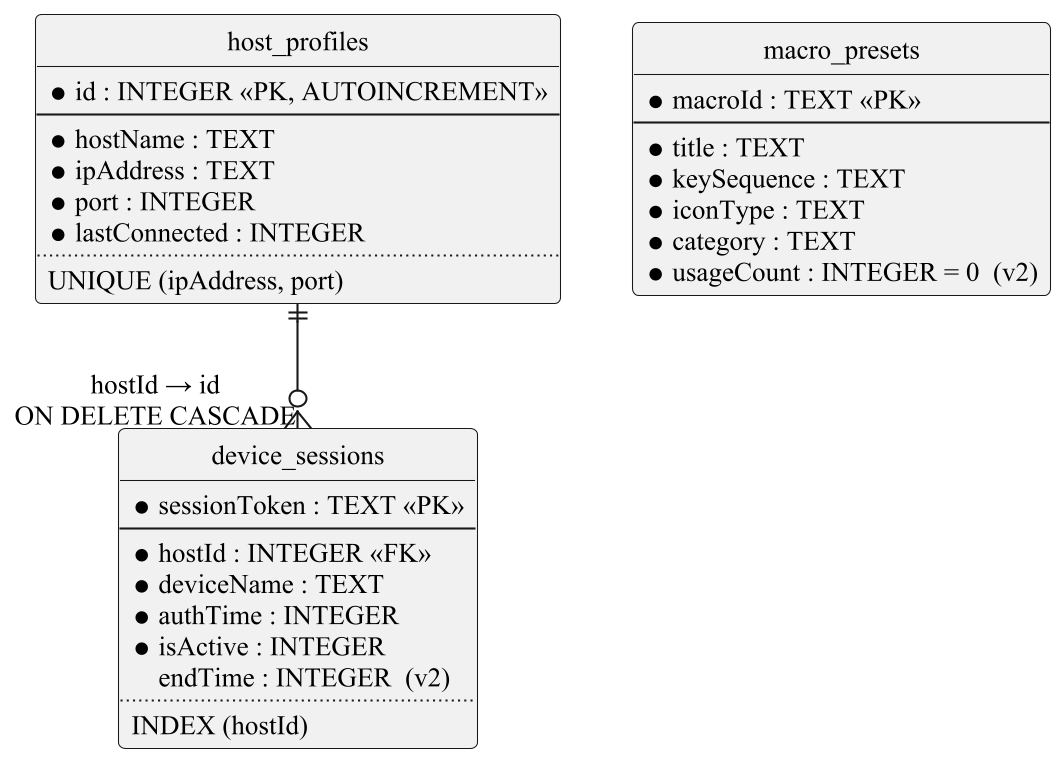

The diagram above was rendered by PlantUML. Its source (embedded in the PNG):
@startuml
skinparamlocked dpi 200
skinparam monochrome true
skinparam shadowing false
skinparam defaultFontName "Times New Roman"
skinparam defaultFontSize 13
skinparam roundCorner 6
hide circle
skinparam linetype ortho

entity "host_profiles" as H {
  * id : INTEGER <<PK, AUTOINCREMENT>>
  --
  * hostName : TEXT
  * ipAddress : TEXT
  * port : INTEGER
  * lastConnected : INTEGER
  ..
  UNIQUE (ipAddress, port)
}

entity "device_sessions" as S {
  * sessionToken : TEXT <<PK>>
  --
  * hostId : INTEGER <<FK>>
  * deviceName : TEXT
  * authTime : INTEGER
  * isActive : INTEGER
  endTime : INTEGER  (v2)
  ..
  INDEX (hostId)
}

entity "macro_presets" as M {
  * macroId : TEXT <<PK>>
  --
  * title : TEXT
  * keySequence : TEXT
  * iconType : TEXT
  * category : TEXT
  * usageCount : INTEGER = 0  (v2)
}

H ||--o{ S : "hostId → id\nON DELETE CASCADE"
@enduml